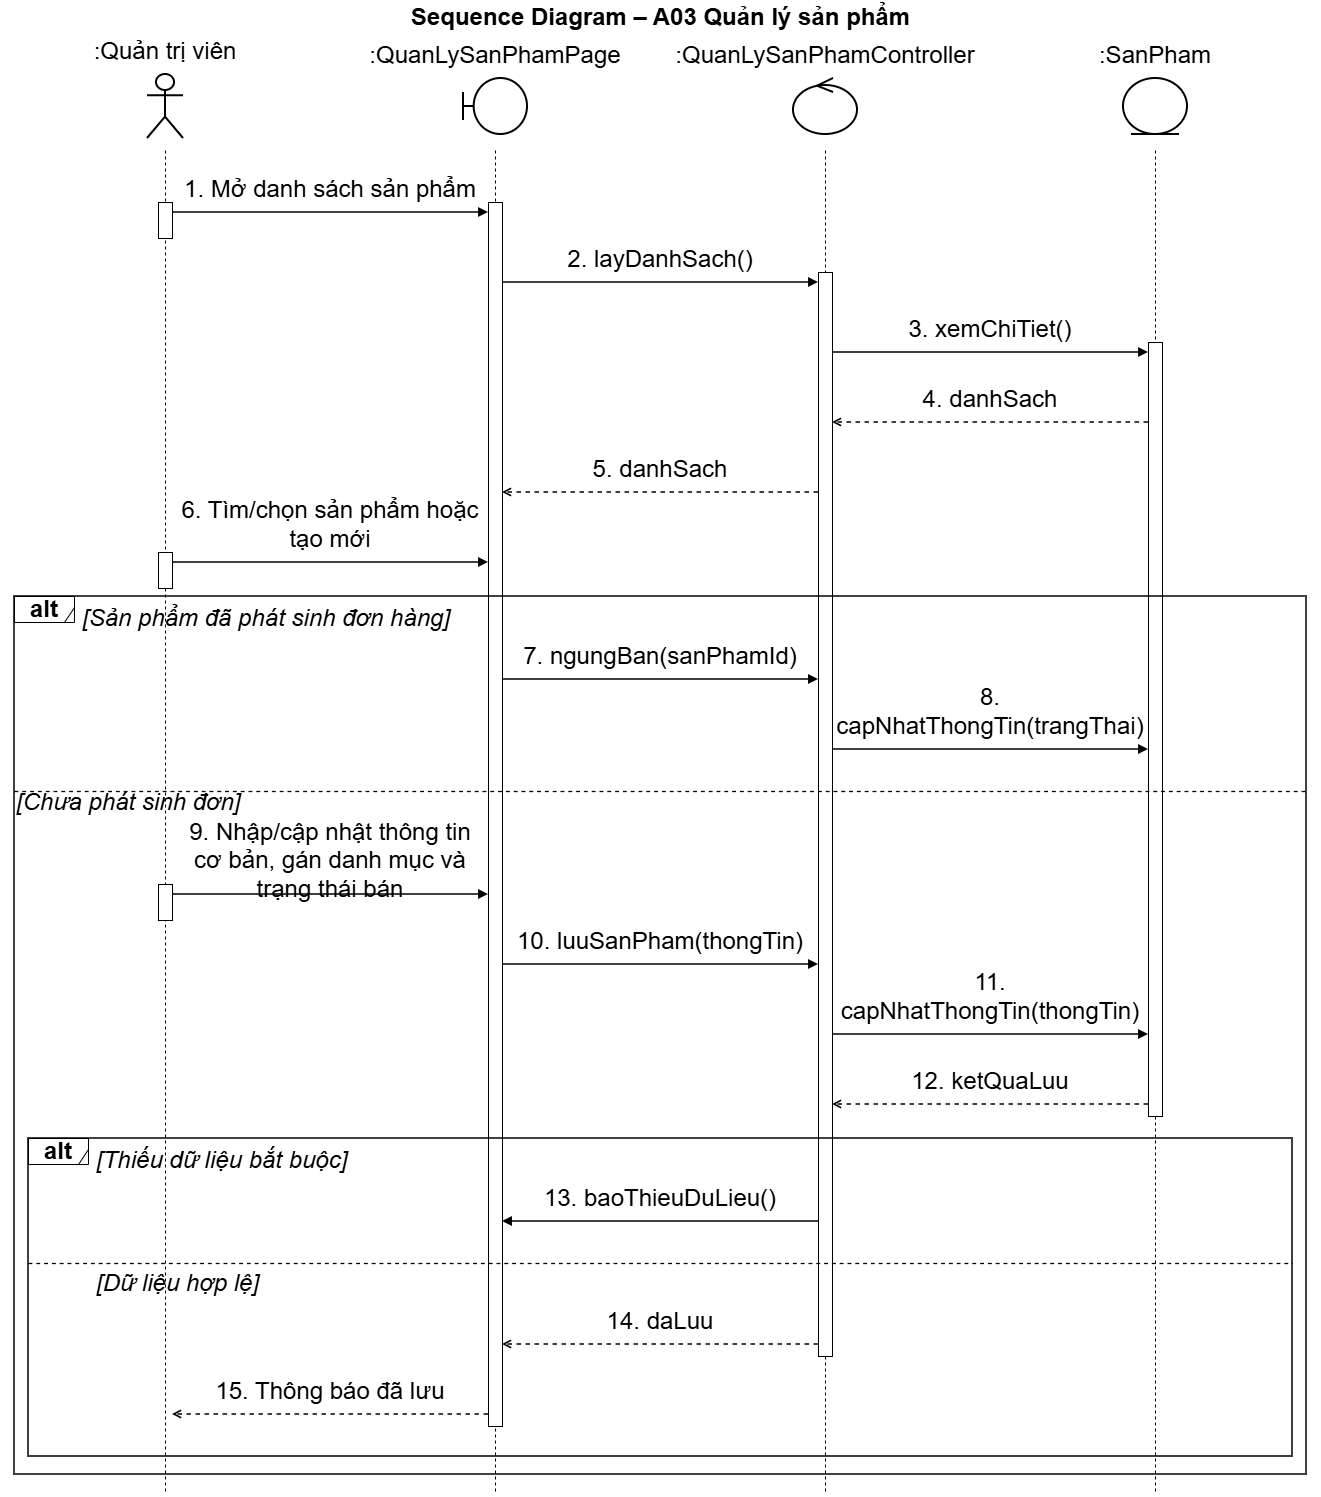

The diagram above was exported from draw.io. Its source (the exported page's mxGraphModel, read from the mxfile embedded in the PNG):
<mxGraphModel dx="2133" dy="1503" grid="0" gridSize="10" guides="1" tooltips="1" connect="1" arrows="1" fold="1" page="1" pageScale="1" pageWidth="1400" pageHeight="1534" math="0" shadow="0">
  <root>
    <mxCell id="0" />
    <mxCell id="1" parent="0" />
    <mxCell id="c3" parent="1" style="text;html=1;align=center;verticalAlign=middle;fontSize=24;fontStyle=1;fontFamily=Helvetica;labelBorderColor=none;textShadow=0;labelBackgroundColor=none;" value="Sequence Diagram – A03 Quản lý sản phẩm" vertex="1">
      <mxGeometry height="34" width="1320" x="40" as="geometry" />
    </mxCell>
    <mxCell id="c4" parent="1" style="shape=umlActor;verticalLabelPosition=top;verticalAlign=bottom;html=1;outlineConnect=0;whiteSpace=wrap;strokeWidth=2;fontSize=24;fontFamily=Helvetica;labelWidth=300;labelPosition=center;align=center;spacingBottom=6;labelBorderColor=none;textShadow=0;labelBackgroundColor=none;" value=":Quản trị viên" vertex="1">
      <mxGeometry height="64" width="36" x="187" y="74" as="geometry" />
    </mxCell>
    <mxCell id="c5" parent="1" style="shape=umlBoundary;verticalLabelPosition=top;verticalAlign=bottom;html=1;outlineConnect=0;whiteSpace=wrap;strokeWidth=2;fontSize=24;fontFamily=Helvetica;labelWidth=300;labelPosition=center;align=center;spacingBottom=6;labelBorderColor=none;textShadow=0;labelBackgroundColor=none;" value=":QuanLySanPhamPage" vertex="1">
      <mxGeometry height="56" width="64" x="503" y="78" as="geometry" />
    </mxCell>
    <mxCell id="c6" parent="1" style="shape=umlControl;verticalLabelPosition=top;verticalAlign=bottom;html=1;outlineConnect=0;whiteSpace=wrap;strokeWidth=2;fontSize=24;fontFamily=Helvetica;labelWidth=300;labelPosition=center;align=center;spacingBottom=6;labelBorderColor=none;textShadow=0;labelBackgroundColor=none;" value=":QuanLySanPhamController" vertex="1">
      <mxGeometry height="56" width="64" x="833" y="78" as="geometry" />
    </mxCell>
    <mxCell id="c7" parent="1" style="shape=umlEntity;verticalLabelPosition=top;verticalAlign=bottom;html=1;outlineConnect=0;whiteSpace=wrap;strokeWidth=2;fontSize=24;fontFamily=Helvetica;labelWidth=300;labelPosition=center;align=center;spacingBottom=6;labelBorderColor=none;textShadow=0;labelBackgroundColor=none;" value=":SanPham" vertex="1">
      <mxGeometry height="56" width="64" x="1163" y="78" as="geometry" />
    </mxCell>
    <mxCell id="c48" edge="1" parent="1" style="endArrow=none;dashed=1;html=1;strokeWidth=1;fontSize=24;labelBorderColor=none;fontColor=default;textShadow=0;labelBackgroundColor=none;" value="">
      <mxGeometry relative="1" as="geometry">
        <mxPoint x="205" y="150" as="sourcePoint" />
        <mxPoint x="205" y="1494" as="targetPoint" />
      </mxGeometry>
    </mxCell>
    <mxCell id="c49" edge="1" parent="1" style="endArrow=none;dashed=1;html=1;strokeWidth=1;fontSize=24;labelBorderColor=none;fontColor=default;textShadow=0;labelBackgroundColor=none;" value="">
      <mxGeometry relative="1" as="geometry">
        <mxPoint x="535" y="150" as="sourcePoint" />
        <mxPoint x="535" y="1494" as="targetPoint" />
      </mxGeometry>
    </mxCell>
    <mxCell id="c50" edge="1" parent="1" style="endArrow=none;dashed=1;html=1;strokeWidth=1;fontSize=24;labelBorderColor=none;fontColor=default;textShadow=0;labelBackgroundColor=none;" value="">
      <mxGeometry relative="1" as="geometry">
        <mxPoint x="865" y="150" as="sourcePoint" />
        <mxPoint x="865" y="1494" as="targetPoint" />
      </mxGeometry>
    </mxCell>
    <mxCell id="c51" edge="1" parent="1" style="endArrow=none;dashed=1;html=1;strokeWidth=1;fontSize=24;labelBorderColor=none;fontColor=default;textShadow=0;labelBackgroundColor=none;" value="">
      <mxGeometry relative="1" as="geometry">
        <mxPoint x="1195" y="150" as="sourcePoint" />
        <mxPoint x="1195" y="1494" as="targetPoint" />
      </mxGeometry>
    </mxCell>
    <mxCell id="c52" parent="1" style="rounded=0;html=1;pointerEvents=0;fontSize=24;labelBorderColor=none;textShadow=0;labelBackgroundColor=none;" value="" vertex="1">
      <mxGeometry height="36" width="14" x="198" y="202" as="geometry" />
    </mxCell>
    <mxCell id="c53" parent="1" style="rounded=0;html=1;pointerEvents=0;fontSize=24;labelBorderColor=none;textShadow=0;labelBackgroundColor=none;" value="" vertex="1">
      <mxGeometry height="36" width="14" x="198" y="552" as="geometry" />
    </mxCell>
    <mxCell id="c54" parent="1" style="rounded=0;html=1;pointerEvents=0;fontSize=24;labelBorderColor=none;textShadow=0;labelBackgroundColor=none;" value="" vertex="1">
      <mxGeometry height="36" width="14" x="198" y="884" as="geometry" />
    </mxCell>
    <mxCell id="c55" parent="1" style="rounded=0;html=1;pointerEvents=0;fontSize=24;labelBorderColor=none;textShadow=0;labelBackgroundColor=none;" value="" vertex="1">
      <mxGeometry height="1224" width="14" x="528" y="202" as="geometry" />
    </mxCell>
    <mxCell id="c56" parent="1" style="rounded=0;html=1;pointerEvents=0;fontSize=24;labelBorderColor=none;textShadow=0;labelBackgroundColor=none;" value="" vertex="1">
      <mxGeometry height="1084" width="14" x="858" y="272" as="geometry" />
    </mxCell>
    <mxCell id="c57" parent="1" style="rounded=0;html=1;pointerEvents=0;fontSize=24;labelBorderColor=none;textShadow=0;labelBackgroundColor=none;" value="" vertex="1">
      <mxGeometry height="774" width="14" x="1188" y="342" as="geometry" />
    </mxCell>
    <mxCell id="c8" parent="1" style="text;html=1;whiteSpace=wrap;align=center;verticalAlign=bottom;fontSize=24;fontFamily=Helvetica;spacing=0;spacingBottom=2;labelBackgroundColor=none;labelBorderColor=none;textShadow=0;" value="1. Mở danh sách sản phẩm" vertex="1">
      <mxGeometry height="30" width="306" x="217" y="176" as="geometry" />
    </mxCell>
    <mxCell id="c9" edge="1" parent="1" style="html=1;strokeWidth=1.5;endArrow=block;endFill=1;fontSize=24;labelBorderColor=none;fontColor=default;textShadow=0;labelBackgroundColor=none;" value="">
      <mxGeometry relative="1" as="geometry">
        <mxPoint x="212" y="212" as="sourcePoint" />
        <mxPoint x="528" y="212" as="targetPoint" />
      </mxGeometry>
    </mxCell>
    <mxCell id="c10" parent="1" style="text;html=1;whiteSpace=wrap;align=center;verticalAlign=bottom;fontSize=24;fontFamily=Helvetica;spacing=0;spacingBottom=2;labelBackgroundColor=none;labelBorderColor=none;textShadow=0;" value="2. layDanhSach()" vertex="1">
      <mxGeometry height="30" width="306" x="547" y="246" as="geometry" />
    </mxCell>
    <mxCell id="c11" edge="1" parent="1" style="html=1;strokeWidth=1.5;endArrow=block;endFill=1;fontSize=24;labelBorderColor=none;fontColor=default;textShadow=0;labelBackgroundColor=none;" value="">
      <mxGeometry relative="1" as="geometry">
        <mxPoint x="542" y="282" as="sourcePoint" />
        <mxPoint x="858" y="282" as="targetPoint" />
      </mxGeometry>
    </mxCell>
    <mxCell id="c12" parent="1" style="text;html=1;whiteSpace=wrap;align=center;verticalAlign=bottom;fontSize=24;fontFamily=Helvetica;spacing=0;spacingBottom=2;labelBackgroundColor=none;labelBorderColor=none;textShadow=0;" value="3. xemChiTiet()" vertex="1">
      <mxGeometry height="30" width="306" x="877" y="316" as="geometry" />
    </mxCell>
    <mxCell id="c13" edge="1" parent="1" style="html=1;strokeWidth=1.5;endArrow=block;endFill=1;fontSize=24;labelBorderColor=none;fontColor=default;textShadow=0;labelBackgroundColor=none;" value="">
      <mxGeometry relative="1" as="geometry">
        <mxPoint x="872" y="352" as="sourcePoint" />
        <mxPoint x="1188" y="352" as="targetPoint" />
      </mxGeometry>
    </mxCell>
    <mxCell id="c14" parent="1" style="text;html=1;whiteSpace=wrap;align=center;verticalAlign=bottom;fontSize=24;fontFamily=Helvetica;spacing=0;spacingBottom=2;labelBackgroundColor=none;labelBorderColor=none;textShadow=0;" value="4. danhSach" vertex="1">
      <mxGeometry height="30" width="306" x="877" y="386" as="geometry" />
    </mxCell>
    <mxCell id="c15" edge="1" parent="1" style="html=1;strokeWidth=1.5;dashed=1;endArrow=open;endFill=0;fontSize=24;labelBorderColor=none;fontColor=default;textShadow=0;labelBackgroundColor=none;" value="">
      <mxGeometry relative="1" as="geometry">
        <mxPoint x="1188" y="422" as="sourcePoint" />
        <mxPoint x="872" y="422" as="targetPoint" />
      </mxGeometry>
    </mxCell>
    <mxCell id="c16" parent="1" style="text;html=1;whiteSpace=wrap;align=center;verticalAlign=bottom;fontSize=24;fontFamily=Helvetica;spacing=0;spacingBottom=2;labelBackgroundColor=none;labelBorderColor=none;textShadow=0;" value="5. danhSach" vertex="1">
      <mxGeometry height="30" width="306" x="547" y="456" as="geometry" />
    </mxCell>
    <mxCell id="c17" edge="1" parent="1" style="html=1;strokeWidth=1.5;dashed=1;endArrow=open;endFill=0;fontSize=24;labelBorderColor=none;fontColor=default;textShadow=0;labelBackgroundColor=none;" value="">
      <mxGeometry relative="1" as="geometry">
        <mxPoint x="858" y="492" as="sourcePoint" />
        <mxPoint x="542" y="492" as="targetPoint" />
      </mxGeometry>
    </mxCell>
    <mxCell id="c18" parent="1" style="text;html=1;whiteSpace=wrap;align=center;verticalAlign=bottom;fontSize=24;fontFamily=Helvetica;spacing=0;spacingBottom=2;labelBackgroundColor=none;labelBorderColor=none;textShadow=0;" value="6. Tìm/chọn sản phẩm hoặc tạo mới" vertex="1">
      <mxGeometry height="30" width="306" x="217" y="526" as="geometry" />
    </mxCell>
    <mxCell id="c19" edge="1" parent="1" style="html=1;strokeWidth=1.5;endArrow=block;endFill=1;fontSize=24;labelBorderColor=none;fontColor=default;textShadow=0;labelBackgroundColor=none;" value="">
      <mxGeometry relative="1" as="geometry">
        <mxPoint x="212" y="562" as="sourcePoint" />
        <mxPoint x="528" y="562" as="targetPoint" />
      </mxGeometry>
    </mxCell>
    <mxCell id="c20" parent="1" style="text;html=1;whiteSpace=wrap;align=left;verticalAlign=middle;fontSize=24;fontStyle=2;fontFamily=Helvetica;labelBorderColor=none;textShadow=0;labelBackgroundColor=none;" value="[Sản phẩm đã phát sinh đơn hàng]" vertex="1">
      <mxGeometry height="31" width="1202" x="120" y="602" as="geometry" />
    </mxCell>
    <mxCell id="c21" parent="1" style="text;html=1;whiteSpace=wrap;align=center;verticalAlign=bottom;fontSize=24;fontFamily=Helvetica;spacing=0;spacingBottom=2;labelBackgroundColor=none;labelBorderColor=none;textShadow=0;" value="7. ngungBan(sanPhamId)" vertex="1">
      <mxGeometry height="30" width="306" x="547" y="643" as="geometry" />
    </mxCell>
    <mxCell id="c22" edge="1" parent="1" style="html=1;strokeWidth=1.5;endArrow=block;endFill=1;fontSize=24;labelBorderColor=none;fontColor=default;textShadow=0;labelBackgroundColor=none;" value="">
      <mxGeometry relative="1" as="geometry">
        <mxPoint x="542" y="679" as="sourcePoint" />
        <mxPoint x="858" y="679" as="targetPoint" />
      </mxGeometry>
    </mxCell>
    <mxCell id="c23" parent="1" style="text;html=1;whiteSpace=wrap;align=center;verticalAlign=bottom;fontSize=24;fontFamily=Helvetica;spacing=0;spacingBottom=2;labelBackgroundColor=none;labelBorderColor=none;textShadow=0;" value="8. capNhatThongTin(trangThai)" vertex="1">
      <mxGeometry height="30" width="306" x="877" y="713" as="geometry" />
    </mxCell>
    <mxCell id="c24" edge="1" parent="1" style="html=1;strokeWidth=1.5;endArrow=block;endFill=1;fontSize=24;labelBorderColor=none;fontColor=default;textShadow=0;labelBackgroundColor=none;" value="">
      <mxGeometry relative="1" as="geometry">
        <mxPoint x="872" y="749" as="sourcePoint" />
        <mxPoint x="1188" y="749" as="targetPoint" />
      </mxGeometry>
    </mxCell>
    <mxCell id="c25" edge="1" parent="1" style="endArrow=none;dashed=1;html=1;strokeWidth=1.3;fontSize=24;labelBorderColor=none;fontColor=default;textShadow=0;labelBackgroundColor=none;" value="">
      <mxGeometry relative="1" as="geometry">
        <mxPoint x="54" y="791" as="sourcePoint" />
        <mxPoint x="1346" y="791" as="targetPoint" />
      </mxGeometry>
    </mxCell>
    <mxCell id="c26" parent="1" style="text;html=1;whiteSpace=wrap;align=left;verticalAlign=middle;fontSize=24;fontStyle=2;fontFamily=Helvetica;labelBorderColor=none;textShadow=0;labelBackgroundColor=none;" value="[Chưa phát sinh đơn]" vertex="1">
      <mxGeometry height="31" width="1202" x="54" y="786" as="geometry" />
    </mxCell>
    <mxCell id="c27" parent="1" style="text;html=1;whiteSpace=wrap;align=center;verticalAlign=bottom;fontSize=24;fontFamily=Helvetica;spacing=0;spacingBottom=2;labelBackgroundColor=none;labelBorderColor=none;textShadow=0;" value="&lt;span&gt;9. Nhập/cập nhật thông tin cơ bản, gán danh mục và trạng thái bán&lt;/span&gt;" vertex="1">
      <mxGeometry height="107" width="306" x="217" y="799" as="geometry" />
    </mxCell>
    <mxCell id="c28" edge="1" parent="1" style="html=1;strokeWidth=1.5;endArrow=block;endFill=1;fontSize=24;labelBorderColor=none;fontColor=default;textShadow=0;labelBackgroundColor=none;" value="">
      <mxGeometry relative="1" as="geometry">
        <mxPoint x="212" y="894" as="sourcePoint" />
        <mxPoint x="528" y="894" as="targetPoint" />
      </mxGeometry>
    </mxCell>
    <mxCell id="c29" parent="1" style="text;html=1;whiteSpace=wrap;align=center;verticalAlign=bottom;fontSize=24;fontFamily=Helvetica;spacing=0;spacingBottom=2;labelBackgroundColor=none;labelBorderColor=none;textShadow=0;" value="10. luuSanPham(thongTin)" vertex="1">
      <mxGeometry height="30" width="306" x="547" y="928" as="geometry" />
    </mxCell>
    <mxCell id="c30" edge="1" parent="1" style="html=1;strokeWidth=1.5;endArrow=block;endFill=1;fontSize=24;labelBorderColor=none;fontColor=default;textShadow=0;labelBackgroundColor=none;" value="">
      <mxGeometry relative="1" as="geometry">
        <mxPoint x="542" y="964" as="sourcePoint" />
        <mxPoint x="858" y="964" as="targetPoint" />
      </mxGeometry>
    </mxCell>
    <mxCell id="c31" parent="1" style="text;html=1;whiteSpace=wrap;align=center;verticalAlign=bottom;fontSize=24;fontFamily=Helvetica;spacing=0;spacingBottom=2;labelBackgroundColor=none;labelBorderColor=none;textShadow=0;" value="11. capNhatThongTin(thongTin)" vertex="1">
      <mxGeometry height="30" width="306" x="877" y="998" as="geometry" />
    </mxCell>
    <mxCell id="c32" edge="1" parent="1" style="html=1;strokeWidth=1.5;endArrow=block;endFill=1;fontSize=24;labelBorderColor=none;fontColor=default;textShadow=0;labelBackgroundColor=none;" value="">
      <mxGeometry relative="1" as="geometry">
        <mxPoint x="872" y="1034" as="sourcePoint" />
        <mxPoint x="1188" y="1034" as="targetPoint" />
      </mxGeometry>
    </mxCell>
    <mxCell id="c33" parent="1" style="text;html=1;whiteSpace=wrap;align=center;verticalAlign=bottom;fontSize=24;fontFamily=Helvetica;spacing=0;spacingBottom=2;labelBackgroundColor=none;labelBorderColor=none;textShadow=0;" value="12. ketQuaLuu" vertex="1">
      <mxGeometry height="30" width="306" x="877" y="1068" as="geometry" />
    </mxCell>
    <mxCell id="c34" edge="1" parent="1" style="html=1;strokeWidth=1.5;dashed=1;endArrow=open;endFill=0;fontSize=24;labelBorderColor=none;fontColor=default;textShadow=0;labelBackgroundColor=none;" value="">
      <mxGeometry relative="1" as="geometry">
        <mxPoint x="1188" y="1104" as="sourcePoint" />
        <mxPoint x="872" y="1104" as="targetPoint" />
      </mxGeometry>
    </mxCell>
    <mxCell id="c35" parent="1" style="text;html=1;whiteSpace=wrap;align=left;verticalAlign=middle;fontSize=24;fontStyle=2;fontFamily=Helvetica;labelBorderColor=none;textShadow=0;labelBackgroundColor=none;" value="[Thiếu dữ liệu bắt buộc]" vertex="1">
      <mxGeometry height="31" width="1174" x="134" y="1144" as="geometry" />
    </mxCell>
    <mxCell id="c36" parent="1" style="text;html=1;whiteSpace=wrap;align=center;verticalAlign=bottom;fontSize=24;fontFamily=Helvetica;spacing=0;spacingBottom=2;labelBackgroundColor=none;labelBorderColor=none;textShadow=0;" value="13. baoThieuDuLieu()" vertex="1">
      <mxGeometry height="30" width="306" x="547" y="1185" as="geometry" />
    </mxCell>
    <mxCell id="c37" edge="1" parent="1" style="html=1;strokeWidth=1.5;endArrow=block;endFill=1;fontSize=24;labelBorderColor=none;fontColor=default;textShadow=0;labelBackgroundColor=none;" value="">
      <mxGeometry relative="1" as="geometry">
        <mxPoint x="858" y="1221" as="sourcePoint" />
        <mxPoint x="542" y="1221" as="targetPoint" />
      </mxGeometry>
    </mxCell>
    <mxCell id="c38" edge="1" parent="1" style="endArrow=none;dashed=1;html=1;strokeWidth=1.3;fontSize=24;labelBorderColor=none;fontColor=default;textShadow=0;labelBackgroundColor=none;" value="">
      <mxGeometry relative="1" as="geometry">
        <mxPoint x="68" y="1263" as="sourcePoint" />
        <mxPoint x="1332" y="1263" as="targetPoint" />
      </mxGeometry>
    </mxCell>
    <mxCell id="c39" parent="1" style="text;html=1;whiteSpace=wrap;align=left;verticalAlign=middle;fontSize=24;fontStyle=2;fontFamily=Helvetica;labelBorderColor=none;textShadow=0;labelBackgroundColor=none;" value="[Dữ liệu hợp lệ]" vertex="1">
      <mxGeometry height="31" width="1174" x="134" y="1267" as="geometry" />
    </mxCell>
    <mxCell id="c40" parent="1" style="text;html=1;whiteSpace=wrap;align=center;verticalAlign=bottom;fontSize=24;fontFamily=Helvetica;spacing=0;spacingBottom=2;labelBackgroundColor=none;labelBorderColor=none;textShadow=0;" value="14. daLuu" vertex="1">
      <mxGeometry height="30" width="306" x="547" y="1308" as="geometry" />
    </mxCell>
    <mxCell id="c41" edge="1" parent="1" style="html=1;strokeWidth=1.5;dashed=1;endArrow=open;endFill=0;fontSize=24;labelBorderColor=none;fontColor=default;textShadow=0;labelBackgroundColor=none;" value="">
      <mxGeometry relative="1" as="geometry">
        <mxPoint x="858" y="1344" as="sourcePoint" />
        <mxPoint x="542" y="1344" as="targetPoint" />
      </mxGeometry>
    </mxCell>
    <mxCell id="c42" parent="1" style="text;html=1;whiteSpace=wrap;align=center;verticalAlign=bottom;fontSize=24;fontFamily=Helvetica;spacing=0;spacingBottom=2;labelBackgroundColor=none;labelBorderColor=none;textShadow=0;" value="15. Thông báo đã lưu" vertex="1">
      <mxGeometry height="30" width="306" x="217" y="1378" as="geometry" />
    </mxCell>
    <mxCell id="c43" edge="1" parent="1" style="html=1;strokeWidth=1.5;dashed=1;endArrow=open;endFill=0;fontSize=24;labelBorderColor=none;fontColor=default;textShadow=0;labelBackgroundColor=none;" value="">
      <mxGeometry relative="1" as="geometry">
        <mxPoint x="528" y="1414" as="sourcePoint" />
        <mxPoint x="212" y="1414" as="targetPoint" />
      </mxGeometry>
    </mxCell>
    <mxCell id="c44" parent="1" style="shape=umlFrame;whiteSpace=wrap;html=1;pointerEvents=0;width=60;height=26;fontSize=24;fontStyle=1;labelBorderColor=none;textShadow=0;labelBackgroundColor=none;" value="alt" vertex="1">
      <mxGeometry height="26" width="60" x="68" y="1138" as="geometry" />
    </mxCell>
    <mxCell id="c45" parent="1" style="rounded=0;whiteSpace=wrap;html=1;fillColor=none;strokeWidth=1.5;pointerEvents=0;fontSize=24;labelBorderColor=none;textShadow=0;labelBackgroundColor=none;" value="" vertex="1">
      <mxGeometry height="318" width="1264" x="68" y="1138" as="geometry" />
    </mxCell>
    <mxCell id="c46" parent="1" style="shape=umlFrame;whiteSpace=wrap;html=1;pointerEvents=0;width=60;height=26;fontSize=24;fontStyle=1;labelBorderColor=none;textShadow=0;labelBackgroundColor=none;" value="alt" vertex="1">
      <mxGeometry height="26" width="60" x="54" y="596" as="geometry" />
    </mxCell>
    <mxCell id="c47" parent="1" style="rounded=0;whiteSpace=wrap;html=1;fillColor=none;strokeWidth=1.5;pointerEvents=0;fontSize=24;labelBorderColor=none;textShadow=0;labelBackgroundColor=none;" value="" vertex="1">
      <mxGeometry height="878" width="1292" x="54" y="596" as="geometry" />
    </mxCell>
  </root>
</mxGraphModel>